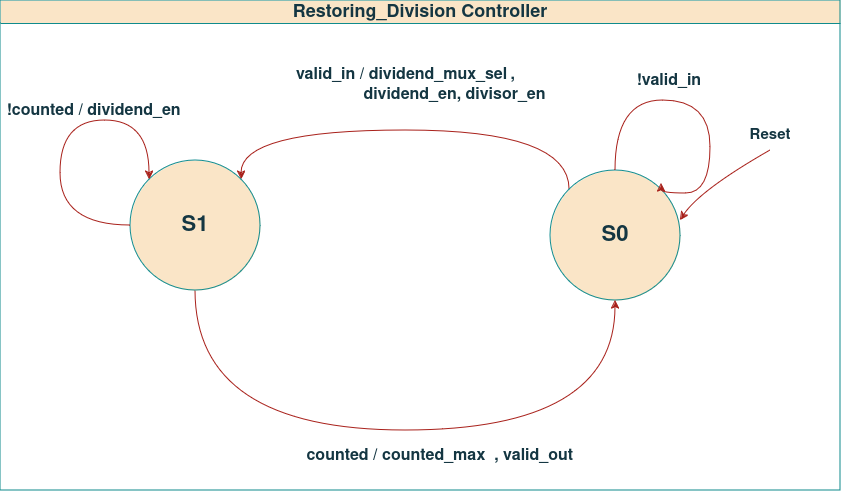

The diagram above was exported from draw.io. Its source (the exported page's mxGraphModel, read from the mxfile embedded in the PNG):
<mxGraphModel dx="1658" dy="908" grid="1" gridSize="10" guides="1" tooltips="1" connect="1" arrows="1" fold="1" page="1" pageScale="1" pageWidth="850" pageHeight="1100" math="0" shadow="0">
  <root>
    <mxCell id="0" />
    <mxCell id="1" parent="0" />
    <mxCell id="wj_ersLlgfiannnFIUmG-1" style="edgeStyle=orthogonalEdgeStyle;rounded=0;orthogonalLoop=1;jettySize=auto;html=1;exitX=0;exitY=0;exitDx=0;exitDy=0;entryX=1;entryY=0;entryDx=0;entryDy=0;curved=1;labelBackgroundColor=none;strokeColor=#A8201A;fontColor=default;" edge="1" parent="1" source="wj_ersLlgfiannnFIUmG-2" target="wj_ersLlgfiannnFIUmG-5">
      <mxGeometry relative="1" as="geometry">
        <Array as="points">
          <mxPoint x="589" y="270" />
          <mxPoint x="261" y="270" />
        </Array>
      </mxGeometry>
    </mxCell>
    <mxCell id="wj_ersLlgfiannnFIUmG-2" value="&lt;div&gt;&lt;font style=&quot;font-size: 22px;&quot;&gt;&lt;b&gt;S0&lt;br&gt;&lt;/b&gt;&lt;/font&gt;&lt;/div&gt;" style="ellipse;whiteSpace=wrap;html=1;aspect=fixed;labelBackgroundColor=none;fillColor=#FAE5C7;strokeColor=#0F8B8D;fontColor=#143642;" vertex="1" parent="1">
      <mxGeometry x="570" y="310" width="130" height="130" as="geometry" />
    </mxCell>
    <mxCell id="wj_ersLlgfiannnFIUmG-3" value="" style="endArrow=classic;html=1;rounded=0;curved=1;labelBackgroundColor=none;strokeColor=#A8201A;fontColor=default;" edge="1" parent="1">
      <mxGeometry width="50" height="50" relative="1" as="geometry">
        <mxPoint x="790" y="290" as="sourcePoint" />
        <mxPoint x="700" y="360" as="targetPoint" />
        <Array as="points">
          <mxPoint x="720" y="330" />
        </Array>
      </mxGeometry>
    </mxCell>
    <mxCell id="wj_ersLlgfiannnFIUmG-4" value="&lt;b&gt;&lt;font style=&quot;font-size: 15px;&quot;&gt;Reset&lt;/font&gt;&lt;/b&gt;" style="text;html=1;align=center;verticalAlign=middle;whiteSpace=wrap;rounded=0;labelBackgroundColor=none;fontColor=#143642;" vertex="1" parent="1">
      <mxGeometry x="760" y="260" width="60" height="30" as="geometry" />
    </mxCell>
    <mxCell id="wj_ersLlgfiannnFIUmG-19" style="edgeStyle=orthogonalEdgeStyle;rounded=0;orthogonalLoop=1;jettySize=auto;html=1;exitX=0.5;exitY=1;exitDx=0;exitDy=0;entryX=0.5;entryY=1;entryDx=0;entryDy=0;curved=1;labelBackgroundColor=none;strokeColor=#A8201A;fontColor=default;" edge="1" parent="1" source="wj_ersLlgfiannnFIUmG-5" target="wj_ersLlgfiannnFIUmG-2">
      <mxGeometry relative="1" as="geometry">
        <Array as="points">
          <mxPoint x="215" y="570" />
          <mxPoint x="635" y="570" />
        </Array>
      </mxGeometry>
    </mxCell>
    <mxCell id="wj_ersLlgfiannnFIUmG-5" value="&lt;font style=&quot;font-size: 22px;&quot;&gt;&lt;b&gt;S1&lt;/b&gt;&lt;/font&gt;" style="ellipse;whiteSpace=wrap;html=1;aspect=fixed;labelBackgroundColor=none;fillColor=#FAE5C7;strokeColor=#0F8B8D;fontColor=#143642;" vertex="1" parent="1">
      <mxGeometry x="150" y="300" width="130" height="130" as="geometry" />
    </mxCell>
    <mxCell id="wj_ersLlgfiannnFIUmG-6" value="&lt;div&gt;&lt;b&gt;&lt;font style=&quot;font-size: 16px;&quot;&gt;valid_in / dividend_mux_sel&lt;/font&gt;&lt;/b&gt; &lt;b&gt;&lt;font style=&quot;font-size: 16px;&quot;&gt;, &lt;br&gt;&lt;/font&gt;&lt;/b&gt;&lt;/div&gt;&lt;div&gt;&lt;b&gt;&lt;font style=&quot;font-size: 16px;&quot;&gt;&amp;nbsp;&amp;nbsp;&amp;nbsp;&amp;nbsp;&amp;nbsp;&amp;nbsp;&amp;nbsp;&amp;nbsp;&amp;nbsp;&amp;nbsp;&amp;nbsp;&amp;nbsp;&amp;nbsp;&amp;nbsp;&amp;nbsp;&amp;nbsp;&amp;nbsp;&amp;nbsp;&amp;nbsp;&amp;nbsp;&amp;nbsp; dividend_en, divisor_en&lt;br&gt;&lt;/font&gt;&lt;/b&gt;&lt;/div&gt;" style="text;html=1;align=center;verticalAlign=middle;resizable=0;points=[];autosize=1;strokeColor=none;fillColor=none;labelBackgroundColor=none;fontColor=#143642;" vertex="1" parent="1">
      <mxGeometry x="275" y="200" width="300" height="50" as="geometry" />
    </mxCell>
    <mxCell id="wj_ersLlgfiannnFIUmG-11" style="edgeStyle=orthogonalEdgeStyle;rounded=0;orthogonalLoop=1;jettySize=auto;html=1;exitX=0;exitY=0.5;exitDx=0;exitDy=0;entryX=0;entryY=0;entryDx=0;entryDy=0;curved=1;labelBackgroundColor=none;strokeColor=#A8201A;fontColor=default;" edge="1" parent="1" source="wj_ersLlgfiannnFIUmG-5" target="wj_ersLlgfiannnFIUmG-5">
      <mxGeometry relative="1" as="geometry">
        <Array as="points">
          <mxPoint x="80" y="365" />
          <mxPoint x="80" y="260" />
          <mxPoint x="169" y="260" />
        </Array>
      </mxGeometry>
    </mxCell>
    <mxCell id="wj_ersLlgfiannnFIUmG-12" value="&lt;b&gt;&lt;font style=&quot;font-size: 16px;&quot;&gt;&amp;nbsp;!counted / dividend_en&lt;/font&gt;&lt;/b&gt;" style="text;whiteSpace=wrap;html=1;labelBackgroundColor=none;fontColor=#143642;" vertex="1" parent="1">
      <mxGeometry x="20" y="235" width="190" height="40" as="geometry" />
    </mxCell>
    <mxCell id="wj_ersLlgfiannnFIUmG-13" style="edgeStyle=orthogonalEdgeStyle;rounded=0;orthogonalLoop=1;jettySize=auto;html=1;exitX=0.5;exitY=0;exitDx=0;exitDy=0;entryX=0.854;entryY=0.1;entryDx=0;entryDy=0;entryPerimeter=0;curved=1;labelBackgroundColor=none;strokeColor=#A8201A;fontColor=default;" edge="1" parent="1" source="wj_ersLlgfiannnFIUmG-2" target="wj_ersLlgfiannnFIUmG-2">
      <mxGeometry relative="1" as="geometry">
        <Array as="points">
          <mxPoint x="635" y="240" />
          <mxPoint x="730" y="240" />
          <mxPoint x="730" y="333" />
        </Array>
      </mxGeometry>
    </mxCell>
    <mxCell id="wj_ersLlgfiannnFIUmG-18" value="&lt;div&gt;&lt;b&gt;&lt;font style=&quot;font-size: 16px;&quot;&gt;&amp;nbsp;!valid_in &lt;/font&gt;&lt;/b&gt;&lt;b&gt;&lt;font style=&quot;font-size: 16px;&quot;&gt;&lt;br&gt;&lt;/font&gt;&lt;/b&gt;&lt;/div&gt;" style="text;whiteSpace=wrap;html=1;labelBackgroundColor=none;fontColor=#143642;" vertex="1" parent="1">
      <mxGeometry x="650" y="205" width="80" height="30" as="geometry" />
    </mxCell>
    <mxCell id="wj_ersLlgfiannnFIUmG-22" value="&lt;b&gt;&lt;font style=&quot;font-size: 16px;&quot;&gt;&amp;nbsp;counted / counted_max&amp;nbsp; , valid_out&lt;br&gt;&lt;/font&gt;&lt;/b&gt;" style="text;whiteSpace=wrap;html=1;labelBackgroundColor=none;fontColor=#143642;" vertex="1" parent="1">
      <mxGeometry x="320" y="580" width="290" height="40" as="geometry" />
    </mxCell>
    <mxCell id="wj_ersLlgfiannnFIUmG-23" value="&lt;font style=&quot;font-size: 18px;&quot;&gt;Restoring_Division Controller&lt;/font&gt;" style="swimlane;whiteSpace=wrap;html=1;strokeColor=#0F8B8D;fontColor=#143642;fillColor=#FAE5C7;" vertex="1" parent="1">
      <mxGeometry x="20" y="140" width="840" height="490" as="geometry" />
    </mxCell>
  </root>
</mxGraphModel>